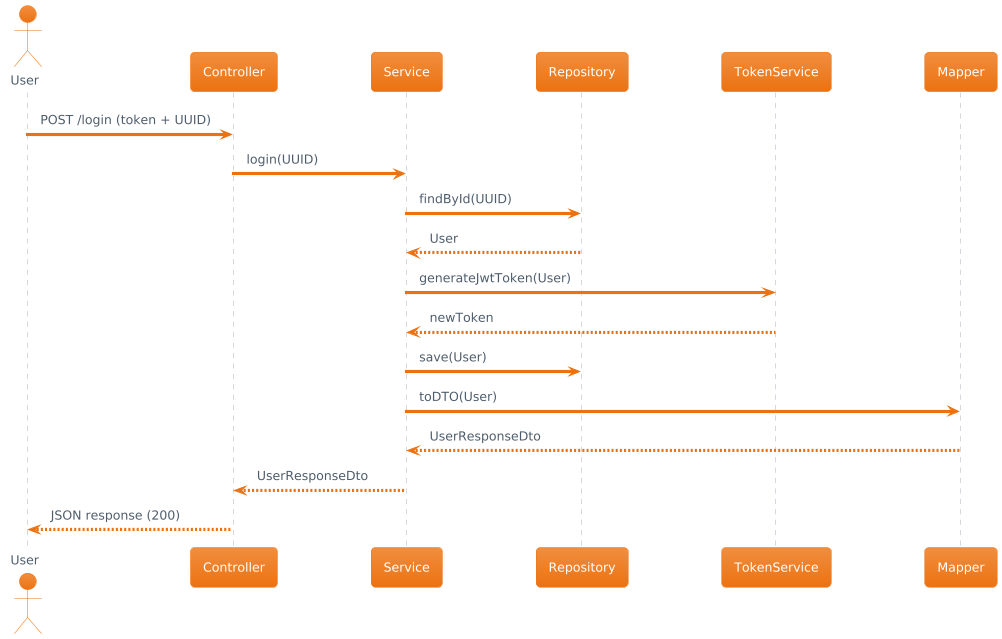

The diagram above was rendered by PlantUML. Its source (embedded in the PNG):
@startuml
!theme aws-orange
actor User
participant Controller
participant Service
participant Repository
participant TokenService
participant Mapper

User -> Controller : POST /login (token + UUID)
Controller -> Service : login(UUID)
Service -> Repository : findById(UUID)
Repository --> Service : User
Service -> TokenService : generateJwtToken(User)
TokenService --> Service : newToken
Service -> Repository : save(User)
Service -> Mapper : toDTO(User)
Mapper --> Service : UserResponseDto
Service --> Controller : UserResponseDto
Controller --> User : JSON response (200)
@enduml